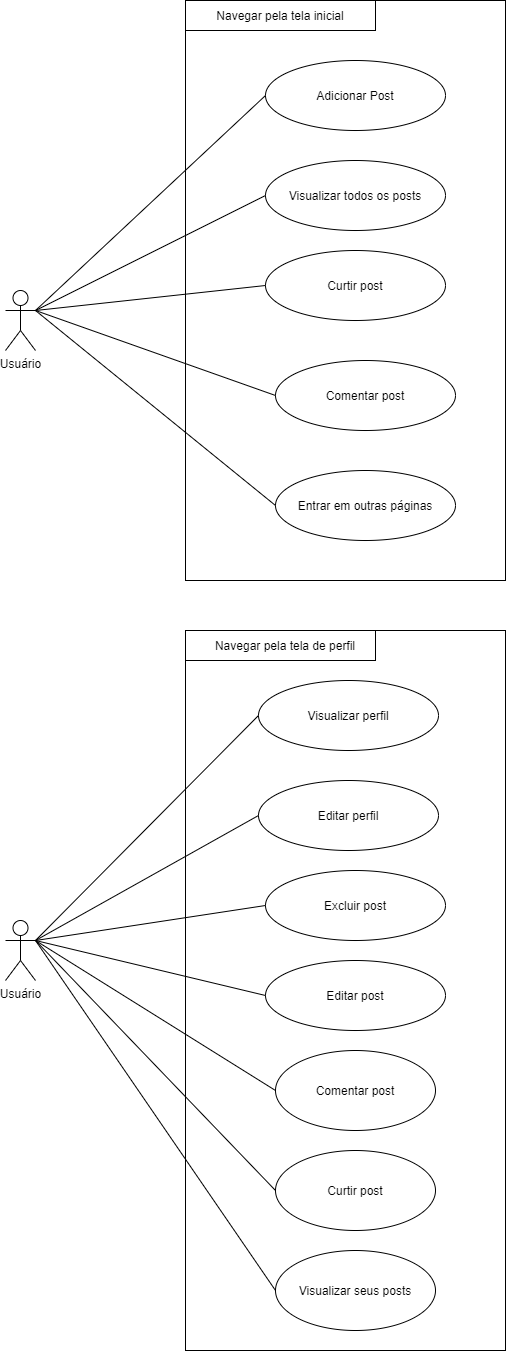

The diagram above was exported from draw.io. Its source (the exported page's mxGraphModel, read from the mxfile embedded in the PNG):
<mxGraphModel dx="1100" dy="1691" grid="1" gridSize="10" guides="1" tooltips="1" connect="1" arrows="1" fold="1" page="1" pageScale="1" pageWidth="827" pageHeight="1169" math="0" shadow="0">
  <root>
    <mxCell id="0" />
    <mxCell id="1" parent="0" />
    <mxCell id="kh8mrdnlxd0g9K0ZYtsg-1" value="" style="rounded=0;whiteSpace=wrap;html=1;" parent="1" vertex="1">
      <mxGeometry x="253" y="-460" width="320" height="580" as="geometry" />
    </mxCell>
    <mxCell id="kh8mrdnlxd0g9K0ZYtsg-2" value="Usuário" style="shape=umlActor;verticalLabelPosition=bottom;verticalAlign=top;html=1;outlineConnect=0;" parent="1" vertex="1">
      <mxGeometry x="73" y="-170" width="30" height="60" as="geometry" />
    </mxCell>
    <mxCell id="kh8mrdnlxd0g9K0ZYtsg-4" value="Adicionar Post" style="ellipse;whiteSpace=wrap;html=1;" parent="1" vertex="1">
      <mxGeometry x="333" y="-400" width="180" height="70" as="geometry" />
    </mxCell>
    <mxCell id="kh8mrdnlxd0g9K0ZYtsg-5" value="Visualizar todos os posts" style="ellipse;whiteSpace=wrap;html=1;" parent="1" vertex="1">
      <mxGeometry x="333" y="-300" width="180" height="70" as="geometry" />
    </mxCell>
    <mxCell id="kh8mrdnlxd0g9K0ZYtsg-6" value="Curtir post" style="ellipse;whiteSpace=wrap;html=1;" parent="1" vertex="1">
      <mxGeometry x="333" y="-210" width="180" height="70" as="geometry" />
    </mxCell>
    <mxCell id="kh8mrdnlxd0g9K0ZYtsg-10" value="Comentar post" style="ellipse;whiteSpace=wrap;html=1;" parent="1" vertex="1">
      <mxGeometry x="343" y="-100" width="180" height="70" as="geometry" />
    </mxCell>
    <mxCell id="kh8mrdnlxd0g9K0ZYtsg-11" value="Entrar em outras páginas" style="ellipse;whiteSpace=wrap;html=1;" parent="1" vertex="1">
      <mxGeometry x="343" y="10" width="180" height="70" as="geometry" />
    </mxCell>
    <mxCell id="kh8mrdnlxd0g9K0ZYtsg-13" value="" style="endArrow=none;html=1;exitX=1;exitY=0.3333333333333333;exitDx=0;exitDy=0;exitPerimeter=0;entryX=0;entryY=0.5;entryDx=0;entryDy=0;" parent="1" source="kh8mrdnlxd0g9K0ZYtsg-2" target="kh8mrdnlxd0g9K0ZYtsg-4" edge="1">
      <mxGeometry width="50" height="50" relative="1" as="geometry">
        <mxPoint x="163" y="60" as="sourcePoint" />
        <mxPoint x="213" y="10" as="targetPoint" />
      </mxGeometry>
    </mxCell>
    <mxCell id="kh8mrdnlxd0g9K0ZYtsg-14" value="" style="endArrow=none;html=1;exitX=1;exitY=0.3333333333333333;exitDx=0;exitDy=0;exitPerimeter=0;entryX=0;entryY=0.5;entryDx=0;entryDy=0;" parent="1" source="kh8mrdnlxd0g9K0ZYtsg-2" target="kh8mrdnlxd0g9K0ZYtsg-5" edge="1">
      <mxGeometry width="50" height="50" relative="1" as="geometry">
        <mxPoint x="163" y="60" as="sourcePoint" />
        <mxPoint x="213" y="10" as="targetPoint" />
      </mxGeometry>
    </mxCell>
    <mxCell id="kh8mrdnlxd0g9K0ZYtsg-15" value="" style="endArrow=none;html=1;exitX=1;exitY=0.3333333333333333;exitDx=0;exitDy=0;exitPerimeter=0;entryX=0;entryY=0.5;entryDx=0;entryDy=0;" parent="1" source="kh8mrdnlxd0g9K0ZYtsg-2" target="kh8mrdnlxd0g9K0ZYtsg-6" edge="1">
      <mxGeometry width="50" height="50" relative="1" as="geometry">
        <mxPoint x="163" y="60" as="sourcePoint" />
        <mxPoint x="213" y="10" as="targetPoint" />
      </mxGeometry>
    </mxCell>
    <mxCell id="kh8mrdnlxd0g9K0ZYtsg-19" value="" style="endArrow=none;html=1;exitX=1;exitY=0.3333333333333333;exitDx=0;exitDy=0;exitPerimeter=0;entryX=0;entryY=0.5;entryDx=0;entryDy=0;" parent="1" source="kh8mrdnlxd0g9K0ZYtsg-2" target="kh8mrdnlxd0g9K0ZYtsg-10" edge="1">
      <mxGeometry width="50" height="50" relative="1" as="geometry">
        <mxPoint x="163" y="60" as="sourcePoint" />
        <mxPoint x="213" y="10" as="targetPoint" />
      </mxGeometry>
    </mxCell>
    <mxCell id="kh8mrdnlxd0g9K0ZYtsg-20" value="" style="endArrow=none;html=1;exitX=1;exitY=0.3333333333333333;exitDx=0;exitDy=0;exitPerimeter=0;entryX=0;entryY=0.5;entryDx=0;entryDy=0;" parent="1" source="kh8mrdnlxd0g9K0ZYtsg-2" target="kh8mrdnlxd0g9K0ZYtsg-11" edge="1">
      <mxGeometry width="50" height="50" relative="1" as="geometry">
        <mxPoint x="163" y="50" as="sourcePoint" />
        <mxPoint x="342.9999999999998" y="275.0000000000002" as="targetPoint" />
      </mxGeometry>
    </mxCell>
    <mxCell id="kh8mrdnlxd0g9K0ZYtsg-21" value="" style="rounded=0;whiteSpace=wrap;html=1;" parent="1" vertex="1">
      <mxGeometry x="253" y="-460" width="190" height="30" as="geometry" />
    </mxCell>
    <mxCell id="kh8mrdnlxd0g9K0ZYtsg-23" value="Navegar pela tela inicial" style="text;html=1;strokeColor=none;fillColor=none;align=center;verticalAlign=middle;whiteSpace=wrap;rounded=0;" parent="1" vertex="1">
      <mxGeometry x="273" y="-455" width="150" height="20" as="geometry" />
    </mxCell>
    <mxCell id="kh8mrdnlxd0g9K0ZYtsg-25" value="" style="rounded=0;whiteSpace=wrap;html=1;" parent="1" vertex="1">
      <mxGeometry x="253" y="170" width="320" height="720" as="geometry" />
    </mxCell>
    <mxCell id="kh8mrdnlxd0g9K0ZYtsg-26" value="Usuário" style="shape=umlActor;verticalLabelPosition=bottom;verticalAlign=top;html=1;outlineConnect=0;" parent="1" vertex="1">
      <mxGeometry x="73" y="460" width="30" height="60" as="geometry" />
    </mxCell>
    <mxCell id="kh8mrdnlxd0g9K0ZYtsg-27" value="Visualizar perfil" style="ellipse;whiteSpace=wrap;html=1;" parent="1" vertex="1">
      <mxGeometry x="326" y="220" width="180" height="70" as="geometry" />
    </mxCell>
    <mxCell id="kh8mrdnlxd0g9K0ZYtsg-28" value="Editar perfil" style="ellipse;whiteSpace=wrap;html=1;" parent="1" vertex="1">
      <mxGeometry x="326" y="320" width="180" height="70" as="geometry" />
    </mxCell>
    <mxCell id="kh8mrdnlxd0g9K0ZYtsg-29" value="Excluir post" style="ellipse;whiteSpace=wrap;html=1;" parent="1" vertex="1">
      <mxGeometry x="333" y="410" width="180" height="70" as="geometry" />
    </mxCell>
    <mxCell id="kh8mrdnlxd0g9K0ZYtsg-30" value="Editar post" style="ellipse;whiteSpace=wrap;html=1;" parent="1" vertex="1">
      <mxGeometry x="333" y="500" width="180" height="70" as="geometry" />
    </mxCell>
    <mxCell id="kh8mrdnlxd0g9K0ZYtsg-32" value="" style="endArrow=none;html=1;exitX=1;exitY=0.3333333333333333;exitDx=0;exitDy=0;exitPerimeter=0;entryX=0;entryY=0.5;entryDx=0;entryDy=0;" parent="1" source="kh8mrdnlxd0g9K0ZYtsg-26" target="kh8mrdnlxd0g9K0ZYtsg-27" edge="1">
      <mxGeometry width="50" height="50" relative="1" as="geometry">
        <mxPoint x="163" y="690" as="sourcePoint" />
        <mxPoint x="213" y="640" as="targetPoint" />
      </mxGeometry>
    </mxCell>
    <mxCell id="kh8mrdnlxd0g9K0ZYtsg-33" value="" style="endArrow=none;html=1;exitX=1;exitY=0.3333333333333333;exitDx=0;exitDy=0;exitPerimeter=0;entryX=0;entryY=0.5;entryDx=0;entryDy=0;" parent="1" source="kh8mrdnlxd0g9K0ZYtsg-26" target="kh8mrdnlxd0g9K0ZYtsg-28" edge="1">
      <mxGeometry width="50" height="50" relative="1" as="geometry">
        <mxPoint x="163" y="690" as="sourcePoint" />
        <mxPoint x="213" y="640" as="targetPoint" />
      </mxGeometry>
    </mxCell>
    <mxCell id="kh8mrdnlxd0g9K0ZYtsg-34" value="" style="endArrow=none;html=1;exitX=1;exitY=0.3333333333333333;exitDx=0;exitDy=0;exitPerimeter=0;entryX=0;entryY=0.5;entryDx=0;entryDy=0;" parent="1" source="kh8mrdnlxd0g9K0ZYtsg-26" target="kh8mrdnlxd0g9K0ZYtsg-29" edge="1">
      <mxGeometry width="50" height="50" relative="1" as="geometry">
        <mxPoint x="163" y="690" as="sourcePoint" />
        <mxPoint x="213" y="640" as="targetPoint" />
      </mxGeometry>
    </mxCell>
    <mxCell id="kh8mrdnlxd0g9K0ZYtsg-35" value="" style="endArrow=none;html=1;exitX=1;exitY=0.3333333333333333;exitDx=0;exitDy=0;exitPerimeter=0;entryX=0;entryY=0.5;entryDx=0;entryDy=0;" parent="1" source="kh8mrdnlxd0g9K0ZYtsg-26" target="kh8mrdnlxd0g9K0ZYtsg-30" edge="1">
      <mxGeometry width="50" height="50" relative="1" as="geometry">
        <mxPoint x="163" y="690" as="sourcePoint" />
        <mxPoint x="213" y="640" as="targetPoint" />
      </mxGeometry>
    </mxCell>
    <mxCell id="kh8mrdnlxd0g9K0ZYtsg-37" value="" style="rounded=0;whiteSpace=wrap;html=1;" parent="1" vertex="1">
      <mxGeometry x="253" y="170" width="190" height="30" as="geometry" />
    </mxCell>
    <mxCell id="kh8mrdnlxd0g9K0ZYtsg-38" value="Navegar pela tela de perfil" style="text;html=1;strokeColor=none;fillColor=none;align=center;verticalAlign=middle;whiteSpace=wrap;rounded=0;" parent="1" vertex="1">
      <mxGeometry x="263" y="175" width="180" height="20" as="geometry" />
    </mxCell>
    <mxCell id="kh8mrdnlxd0g9K0ZYtsg-42" value="Comentar post" style="ellipse;whiteSpace=wrap;html=1;" parent="1" vertex="1">
      <mxGeometry x="343" y="590" width="160" height="80" as="geometry" />
    </mxCell>
    <mxCell id="kh8mrdnlxd0g9K0ZYtsg-43" value="" style="endArrow=none;html=1;exitX=1;exitY=0.3333333333333333;exitDx=0;exitDy=0;exitPerimeter=0;entryX=0;entryY=0.5;entryDx=0;entryDy=0;" parent="1" source="kh8mrdnlxd0g9K0ZYtsg-26" target="kh8mrdnlxd0g9K0ZYtsg-42" edge="1">
      <mxGeometry width="50" height="50" relative="1" as="geometry">
        <mxPoint x="663" y="550" as="sourcePoint" />
        <mxPoint x="713" y="500" as="targetPoint" />
      </mxGeometry>
    </mxCell>
    <mxCell id="B52TopluEGsB5cR2ypG2-1" value="Curtir post" style="ellipse;whiteSpace=wrap;html=1;" parent="1" vertex="1">
      <mxGeometry x="343" y="690" width="160" height="80" as="geometry" />
    </mxCell>
    <mxCell id="B52TopluEGsB5cR2ypG2-3" value="Visualizar seus posts" style="ellipse;whiteSpace=wrap;html=1;" parent="1" vertex="1">
      <mxGeometry x="343" y="790" width="160" height="80" as="geometry" />
    </mxCell>
    <mxCell id="B52TopluEGsB5cR2ypG2-4" value="" style="endArrow=none;html=1;exitX=1;exitY=0.3333333333333333;exitDx=0;exitDy=0;exitPerimeter=0;entryX=0;entryY=0.5;entryDx=0;entryDy=0;" parent="1" source="kh8mrdnlxd0g9K0ZYtsg-26" target="B52TopluEGsB5cR2ypG2-3" edge="1">
      <mxGeometry width="50" height="50" relative="1" as="geometry">
        <mxPoint x="52.99999999999977" y="609.9999999999998" as="sourcePoint" />
        <mxPoint x="296" y="770" as="targetPoint" />
      </mxGeometry>
    </mxCell>
    <mxCell id="B52TopluEGsB5cR2ypG2-5" value="" style="endArrow=none;html=1;entryX=0;entryY=0.5;entryDx=0;entryDy=0;exitX=1;exitY=0.3333333333333333;exitDx=0;exitDy=0;exitPerimeter=0;" parent="1" source="kh8mrdnlxd0g9K0ZYtsg-26" target="B52TopluEGsB5cR2ypG2-1" edge="1">
      <mxGeometry width="50" height="50" relative="1" as="geometry">
        <mxPoint x="113" y="570" as="sourcePoint" />
        <mxPoint x="356" y="650" as="targetPoint" />
      </mxGeometry>
    </mxCell>
  </root>
</mxGraphModel>